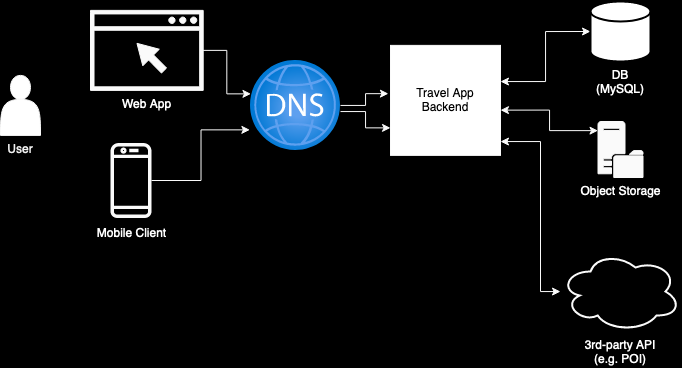

The diagram above was exported from draw.io. Its source (the exported page's mxGraphModel, read from the mxfile embedded in the PNG):
<mxGraphModel dx="806" dy="731" grid="1" gridSize="10" guides="1" tooltips="1" connect="1" arrows="1" fold="1" page="1" pageScale="1" pageWidth="827" pageHeight="1169" background="#000000" math="0" shadow="0">
  <root>
    <mxCell id="0" />
    <mxCell id="1" parent="0" />
    <mxCell id="1HbklT57I3rd8aMYy9-A-17" style="edgeStyle=orthogonalEdgeStyle;rounded=0;orthogonalLoop=1;jettySize=auto;html=1;entryX=0;entryY=0.5;entryDx=0;entryDy=0;entryPerimeter=0;startArrow=classic;startFill=1;strokeColor=#FAFAFA;fontColor=#FFFFFF;" edge="1" parent="1" source="1HbklT57I3rd8aMYy9-A-1" target="1HbklT57I3rd8aMYy9-A-7">
      <mxGeometry relative="1" as="geometry">
        <Array as="points">
          <mxPoint x="655" y="240" />
          <mxPoint x="655" y="190" />
        </Array>
      </mxGeometry>
    </mxCell>
    <mxCell id="1HbklT57I3rd8aMYy9-A-18" style="edgeStyle=orthogonalEdgeStyle;rounded=0;orthogonalLoop=1;jettySize=auto;html=1;exitX=1;exitY=0.75;exitDx=0;exitDy=0;startArrow=classic;startFill=1;strokeColor=#FAFAFA;fontColor=#FFFFFF;" edge="1" parent="1">
      <mxGeometry relative="1" as="geometry">
        <mxPoint x="610" y="268.64" as="sourcePoint" />
        <mxPoint x="707.5" y="289.14" as="targetPoint" />
        <Array as="points">
          <mxPoint x="659" y="268.14" />
          <mxPoint x="659" y="289.14" />
        </Array>
      </mxGeometry>
    </mxCell>
    <mxCell id="1HbklT57I3rd8aMYy9-A-20" style="edgeStyle=orthogonalEdgeStyle;rounded=0;orthogonalLoop=1;jettySize=auto;html=1;startArrow=classic;startFill=1;strokeColor=#FAFAFA;fontColor=#FFFFFF;" edge="1" parent="1" source="1HbklT57I3rd8aMYy9-A-1" target="1HbklT57I3rd8aMYy9-A-11">
      <mxGeometry relative="1" as="geometry">
        <Array as="points">
          <mxPoint x="650" y="300" />
          <mxPoint x="650" y="450" />
        </Array>
      </mxGeometry>
    </mxCell>
    <mxCell id="1HbklT57I3rd8aMYy9-A-1" value="&lt;div&gt;Travel App&lt;/div&gt;&lt;div&gt;Backend&lt;br&gt;&lt;/div&gt;" style="whiteSpace=wrap;html=1;aspect=fixed;strokeColor=#FAFAFA;" vertex="1" parent="1">
      <mxGeometry x="500" y="203.88" width="110" height="110" as="geometry" />
    </mxCell>
    <mxCell id="1HbklT57I3rd8aMYy9-A-14" style="edgeStyle=orthogonalEdgeStyle;rounded=0;orthogonalLoop=1;jettySize=auto;html=1;entryX=0.005;entryY=0.372;entryDx=0;entryDy=0;entryPerimeter=0;strokeColor=#FAFAFA;" edge="1" parent="1" source="1HbklT57I3rd8aMYy9-A-6" target="1HbklT57I3rd8aMYy9-A-12">
      <mxGeometry relative="1" as="geometry" />
    </mxCell>
    <mxCell id="1HbklT57I3rd8aMYy9-A-6" value="Web App" style="sketch=0;pointerEvents=1;shadow=0;dashed=0;html=1;strokeColor=#FAFAFA;fillColor=#FAFAFA;aspect=fixed;labelPosition=center;verticalLabelPosition=bottom;verticalAlign=top;align=center;outlineConnect=0;shape=mxgraph.vvd.web_browser;fontColor=#FFFFFF;" vertex="1" parent="1">
      <mxGeometry x="200" y="168.88" width="112.68" height="80" as="geometry" />
    </mxCell>
    <mxCell id="1HbklT57I3rd8aMYy9-A-7" value="&lt;div&gt;DB&lt;/div&gt;&lt;div&gt;(MySQL)&lt;br&gt;&lt;/div&gt;" style="strokeWidth=2;html=1;shape=mxgraph.flowchart.database;whiteSpace=wrap;labelPosition=center;verticalLabelPosition=bottom;align=center;verticalAlign=top;strokeColor=#000000;fontColor=#FFFFFF;" vertex="1" parent="1">
      <mxGeometry x="700" y="160" width="60" height="60" as="geometry" />
    </mxCell>
    <mxCell id="1HbklT57I3rd8aMYy9-A-9" value="Object Storage" style="sketch=0;pointerEvents=1;shadow=0;dashed=0;html=1;strokeColor=#FAFAFA;fillColor=#FAFAFA;labelPosition=center;verticalLabelPosition=bottom;verticalAlign=top;outlineConnect=0;align=center;shape=mxgraph.office.servers.file_server;fontColor=#FFFFFF;" vertex="1" parent="1">
      <mxGeometry x="707.5" y="280" width="45" height="56" as="geometry" />
    </mxCell>
    <mxCell id="1HbklT57I3rd8aMYy9-A-11" value="3rd-party API&lt;br&gt;(e.g. POI)" style="ellipse;shape=cloud;whiteSpace=wrap;html=1;strokeColor=#FAFAFA;fontColor=#FFFFFF;labelPosition=center;verticalLabelPosition=bottom;align=center;verticalAlign=top;fillColor=none;strokeWidth=2;" vertex="1" parent="1">
      <mxGeometry x="670" y="410" width="120" height="80" as="geometry" />
    </mxCell>
    <mxCell id="1HbklT57I3rd8aMYy9-A-25" style="edgeStyle=orthogonalEdgeStyle;rounded=0;orthogonalLoop=1;jettySize=auto;html=1;entryX=-0.019;entryY=0.439;entryDx=0;entryDy=0;entryPerimeter=0;strokeColor=#FAFAFA;" edge="1" parent="1" source="1HbklT57I3rd8aMYy9-A-12" target="1HbklT57I3rd8aMYy9-A-1">
      <mxGeometry relative="1" as="geometry" />
    </mxCell>
    <mxCell id="1HbklT57I3rd8aMYy9-A-29" style="edgeStyle=orthogonalEdgeStyle;rounded=0;orthogonalLoop=1;jettySize=auto;html=1;entryX=0;entryY=0.75;entryDx=0;entryDy=0;strokeColor=#FAFAFA;" edge="1" parent="1" source="1HbklT57I3rd8aMYy9-A-12" target="1HbklT57I3rd8aMYy9-A-1">
      <mxGeometry relative="1" as="geometry">
        <Array as="points">
          <mxPoint x="475" y="270" />
          <mxPoint x="475" y="286" />
        </Array>
      </mxGeometry>
    </mxCell>
    <mxCell id="1HbklT57I3rd8aMYy9-A-12" value="" style="image;aspect=fixed;html=1;points=[];align=center;fontSize=12;image=img/lib/azure2/networking/DNS_Zones.svg;strokeColor=#FAFAFA;imageBackground=none;" vertex="1" parent="1">
      <mxGeometry x="360" y="218.88" width="90" height="90" as="geometry" />
    </mxCell>
    <mxCell id="1HbklT57I3rd8aMYy9-A-21" value="User" style="shape=actor;whiteSpace=wrap;html=1;labelPosition=center;verticalLabelPosition=bottom;align=center;verticalAlign=top;strokeColor=#FAFAFA;fontColor=#F0F0F0;" vertex="1" parent="1">
      <mxGeometry x="110" y="233.88" width="40" height="60" as="geometry" />
    </mxCell>
    <mxCell id="1HbklT57I3rd8aMYy9-A-27" style="edgeStyle=orthogonalEdgeStyle;rounded=0;orthogonalLoop=1;jettySize=auto;html=1;entryX=-0.007;entryY=0.772;entryDx=0;entryDy=0;entryPerimeter=0;strokeColor=#FAFAFA;" edge="1" parent="1" source="1HbklT57I3rd8aMYy9-A-23" target="1HbklT57I3rd8aMYy9-A-12">
      <mxGeometry relative="1" as="geometry" />
    </mxCell>
    <mxCell id="1HbklT57I3rd8aMYy9-A-23" value="Mobile Client" style="sketch=0;outlineConnect=0;fontColor=#FFFFFF;gradientColor=none;fillColor=#FAFAFA;strokeColor=#FAFAFA;dashed=0;verticalLabelPosition=bottom;verticalAlign=top;align=center;html=1;fontSize=12;fontStyle=0;aspect=fixed;pointerEvents=1;shape=mxgraph.aws4.mobile_client;" vertex="1" parent="1">
      <mxGeometry x="220" y="300" width="41" height="78" as="geometry" />
    </mxCell>
  </root>
</mxGraphModel>